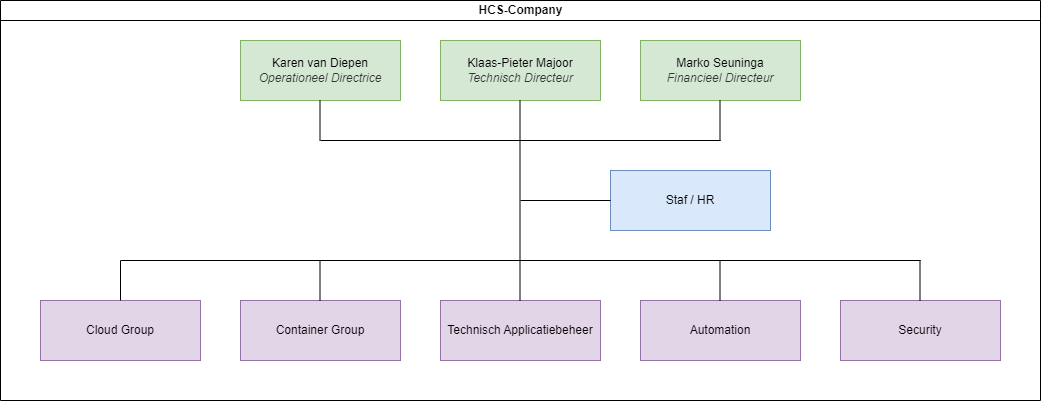

The diagram above was exported from draw.io. Its source (the exported page's mxGraphModel, read from the mxfile embedded in the PNG):
<mxGraphModel dx="1393" dy="755" grid="1" gridSize="10" guides="1" tooltips="1" connect="1" arrows="1" fold="1" page="1" pageScale="1" pageWidth="827" pageHeight="1169" math="0" shadow="0">
  <root>
    <mxCell id="0" />
    <mxCell id="1" parent="0" />
    <mxCell id="dNxyNK7c78bLwvsdeMH5-11" value="HCS-Company" style="swimlane;html=1;startSize=20;horizontal=1;containerType=tree;glass=0;" parent="1" vertex="1">
      <mxGeometry x="80" y="80" width="1040" height="400" as="geometry" />
    </mxCell>
    <mxCell id="-fG5SsBt3sZC3ZMJVQJp-1" value="Karen van Diepen&lt;div&gt;&lt;i&gt;&lt;font color=&quot;#333333&quot;&gt;Operationeel Directrice&lt;/font&gt;&lt;/i&gt;&lt;/div&gt;" style="rounded=0;whiteSpace=wrap;html=1;fillColor=#d5e8d4;strokeColor=#82b366;" vertex="1" parent="dNxyNK7c78bLwvsdeMH5-11">
      <mxGeometry x="240" y="40" width="160" height="60" as="geometry" />
    </mxCell>
    <mxCell id="-fG5SsBt3sZC3ZMJVQJp-2" value="&lt;div&gt;&lt;font style=&quot;&quot;&gt;Klaas-Pieter Majoor&lt;/font&gt;&lt;/div&gt;&lt;div&gt;&lt;font style=&quot;font-style: italic;&quot; color=&quot;#333333&quot;&gt;Technisch Directeur&lt;/font&gt;&lt;/div&gt;" style="rounded=0;whiteSpace=wrap;html=1;fillColor=#d5e8d4;strokeColor=#82b366;" vertex="1" parent="dNxyNK7c78bLwvsdeMH5-11">
      <mxGeometry x="440" y="40" width="160" height="60" as="geometry" />
    </mxCell>
    <mxCell id="-fG5SsBt3sZC3ZMJVQJp-3" value="&lt;div&gt;&lt;span style=&quot;font-family: Aptos, sans-serif; background-color: initial;&quot;&gt;&lt;font style=&quot;font-size: 12px;&quot;&gt;Marko Seuninga&lt;/font&gt;&lt;/span&gt;&lt;/div&gt;&lt;div&gt;&lt;span style=&quot;font-style: italic; color: rgb(51, 51, 51); background-color: initial;&quot;&gt;&lt;font style=&quot;font-size: 12px;&quot;&gt;Financieel Directeur&lt;/font&gt;&lt;/span&gt;&lt;br&gt;&lt;/div&gt;" style="rounded=0;whiteSpace=wrap;html=1;fillColor=#d5e8d4;strokeColor=#82b366;" vertex="1" parent="dNxyNK7c78bLwvsdeMH5-11">
      <mxGeometry x="640" y="40" width="160" height="60" as="geometry" />
    </mxCell>
    <mxCell id="-fG5SsBt3sZC3ZMJVQJp-4" value="Cloud Group" style="rounded=0;whiteSpace=wrap;html=1;fillColor=#e1d5e7;strokeColor=#9673a6;" vertex="1" parent="dNxyNK7c78bLwvsdeMH5-11">
      <mxGeometry x="40" y="300" width="160" height="60" as="geometry" />
    </mxCell>
    <mxCell id="-fG5SsBt3sZC3ZMJVQJp-5" value="Container Group" style="rounded=0;whiteSpace=wrap;html=1;fillColor=#e1d5e7;strokeColor=#9673a6;" vertex="1" parent="dNxyNK7c78bLwvsdeMH5-11">
      <mxGeometry x="240" y="300" width="160" height="60" as="geometry" />
    </mxCell>
    <mxCell id="-fG5SsBt3sZC3ZMJVQJp-6" value="&lt;font face=&quot;Aptos, sans-serif&quot;&gt;Technisch Applicatiebeheer&lt;/font&gt;" style="rounded=0;whiteSpace=wrap;html=1;fillColor=#e1d5e7;strokeColor=#9673a6;" vertex="1" parent="dNxyNK7c78bLwvsdeMH5-11">
      <mxGeometry x="440" y="300" width="160" height="60" as="geometry" />
    </mxCell>
    <mxCell id="-fG5SsBt3sZC3ZMJVQJp-7" value="&lt;div&gt;Automation&lt;/div&gt;" style="rounded=0;whiteSpace=wrap;html=1;fillColor=#e1d5e7;strokeColor=#9673a6;" vertex="1" parent="dNxyNK7c78bLwvsdeMH5-11">
      <mxGeometry x="640" y="300" width="160" height="60" as="geometry" />
    </mxCell>
    <mxCell id="-fG5SsBt3sZC3ZMJVQJp-8" value="&lt;font face=&quot;Aptos, sans-serif&quot;&gt;Security&lt;/font&gt;" style="rounded=0;whiteSpace=wrap;html=1;fillColor=#e1d5e7;strokeColor=#9673a6;" vertex="1" parent="dNxyNK7c78bLwvsdeMH5-11">
      <mxGeometry x="840" y="300" width="160" height="60" as="geometry" />
    </mxCell>
    <mxCell id="-fG5SsBt3sZC3ZMJVQJp-9" value="Staf / HR" style="rounded=0;whiteSpace=wrap;html=1;fillColor=#dae8fc;strokeColor=#6c8ebf;" vertex="1" parent="dNxyNK7c78bLwvsdeMH5-11">
      <mxGeometry x="610" y="170" width="160" height="60" as="geometry" />
    </mxCell>
    <mxCell id="-fG5SsBt3sZC3ZMJVQJp-10" value="" style="endArrow=none;html=1;rounded=0;" edge="1" parent="dNxyNK7c78bLwvsdeMH5-11">
      <mxGeometry width="50" height="50" relative="1" as="geometry">
        <mxPoint x="120" y="260" as="sourcePoint" />
        <mxPoint x="920" y="260" as="targetPoint" />
      </mxGeometry>
    </mxCell>
    <mxCell id="-fG5SsBt3sZC3ZMJVQJp-12" value="" style="endArrow=none;html=1;rounded=0;exitX=0.5;exitY=0;exitDx=0;exitDy=0;" edge="1" parent="dNxyNK7c78bLwvsdeMH5-11" source="-fG5SsBt3sZC3ZMJVQJp-4">
      <mxGeometry width="50" height="50" relative="1" as="geometry">
        <mxPoint x="70" y="310" as="sourcePoint" />
        <mxPoint x="120" y="260" as="targetPoint" />
      </mxGeometry>
    </mxCell>
    <mxCell id="-fG5SsBt3sZC3ZMJVQJp-13" value="" style="endArrow=none;html=1;rounded=0;exitX=0.5;exitY=0;exitDx=0;exitDy=0;" edge="1" parent="dNxyNK7c78bLwvsdeMH5-11">
      <mxGeometry width="50" height="50" relative="1" as="geometry">
        <mxPoint x="319.5" y="300" as="sourcePoint" />
        <mxPoint x="319.5" y="260" as="targetPoint" />
      </mxGeometry>
    </mxCell>
    <mxCell id="-fG5SsBt3sZC3ZMJVQJp-14" value="" style="endArrow=none;html=1;rounded=0;exitX=0.5;exitY=0;exitDx=0;exitDy=0;" edge="1" parent="dNxyNK7c78bLwvsdeMH5-11">
      <mxGeometry width="50" height="50" relative="1" as="geometry">
        <mxPoint x="519.5" y="300" as="sourcePoint" />
        <mxPoint x="519.5" y="260" as="targetPoint" />
      </mxGeometry>
    </mxCell>
    <mxCell id="-fG5SsBt3sZC3ZMJVQJp-15" value="" style="endArrow=none;html=1;rounded=0;exitX=0.5;exitY=0;exitDx=0;exitDy=0;" edge="1" parent="dNxyNK7c78bLwvsdeMH5-11">
      <mxGeometry width="50" height="50" relative="1" as="geometry">
        <mxPoint x="719.5" y="300" as="sourcePoint" />
        <mxPoint x="719.5" y="260" as="targetPoint" />
      </mxGeometry>
    </mxCell>
    <mxCell id="-fG5SsBt3sZC3ZMJVQJp-16" value="" style="endArrow=none;html=1;rounded=0;exitX=0.5;exitY=0;exitDx=0;exitDy=0;" edge="1" parent="dNxyNK7c78bLwvsdeMH5-11">
      <mxGeometry width="50" height="50" relative="1" as="geometry">
        <mxPoint x="919.5" y="300" as="sourcePoint" />
        <mxPoint x="919.5" y="260" as="targetPoint" />
      </mxGeometry>
    </mxCell>
    <mxCell id="-fG5SsBt3sZC3ZMJVQJp-17" value="" style="endArrow=none;html=1;rounded=0;exitX=0.5;exitY=0;exitDx=0;exitDy=0;" edge="1" parent="dNxyNK7c78bLwvsdeMH5-11">
      <mxGeometry width="50" height="50" relative="1" as="geometry">
        <mxPoint x="319.5" y="140" as="sourcePoint" />
        <mxPoint x="319.5" y="100" as="targetPoint" />
      </mxGeometry>
    </mxCell>
    <mxCell id="-fG5SsBt3sZC3ZMJVQJp-18" value="" style="endArrow=none;html=1;rounded=0;exitX=0.5;exitY=0;exitDx=0;exitDy=0;" edge="1" parent="dNxyNK7c78bLwvsdeMH5-11">
      <mxGeometry width="50" height="50" relative="1" as="geometry">
        <mxPoint x="519.5" y="140" as="sourcePoint" />
        <mxPoint x="519.5" y="100" as="targetPoint" />
      </mxGeometry>
    </mxCell>
    <mxCell id="-fG5SsBt3sZC3ZMJVQJp-19" value="" style="endArrow=none;html=1;rounded=0;exitX=0.5;exitY=0;exitDx=0;exitDy=0;" edge="1" parent="dNxyNK7c78bLwvsdeMH5-11">
      <mxGeometry width="50" height="50" relative="1" as="geometry">
        <mxPoint x="719.5" y="140" as="sourcePoint" />
        <mxPoint x="719.5" y="100" as="targetPoint" />
      </mxGeometry>
    </mxCell>
    <mxCell id="-fG5SsBt3sZC3ZMJVQJp-22" value="" style="endArrow=none;html=1;rounded=0;" edge="1" parent="dNxyNK7c78bLwvsdeMH5-11">
      <mxGeometry width="50" height="50" relative="1" as="geometry">
        <mxPoint x="519.5" y="260" as="sourcePoint" />
        <mxPoint x="519.5" y="140" as="targetPoint" />
      </mxGeometry>
    </mxCell>
    <mxCell id="-fG5SsBt3sZC3ZMJVQJp-23" value="" style="endArrow=none;html=1;rounded=0;" edge="1" parent="dNxyNK7c78bLwvsdeMH5-11">
      <mxGeometry width="50" height="50" relative="1" as="geometry">
        <mxPoint x="520" y="200" as="sourcePoint" />
        <mxPoint x="610" y="200" as="targetPoint" />
      </mxGeometry>
    </mxCell>
    <mxCell id="-fG5SsBt3sZC3ZMJVQJp-21" value="" style="endArrow=none;html=1;rounded=0;" edge="1" parent="dNxyNK7c78bLwvsdeMH5-11">
      <mxGeometry width="50" height="50" relative="1" as="geometry">
        <mxPoint x="320" y="140" as="sourcePoint" />
        <mxPoint x="720" y="140" as="targetPoint" />
      </mxGeometry>
    </mxCell>
  </root>
</mxGraphModel>